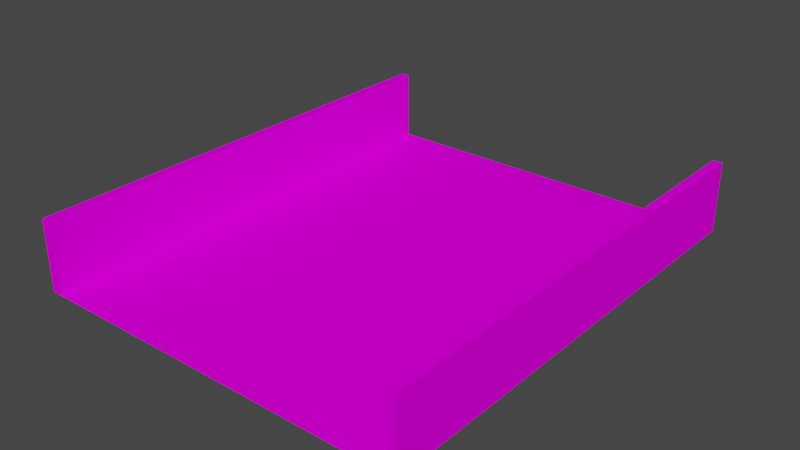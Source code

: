 # Source: wall.blend  (saved by Blender 2.92.15; exported with 4.5.12 LTS)
import bpy
from mathutils import Matrix  # noqa: F401  (used for matrix-valued properties, if any)

bpy.ops.wm.read_factory_settings(use_empty=True)
scene = bpy.context.scene
scene.name = 'Scene'

# ---- collections
col_collection = bpy.data.collections.new('Collection'); scene.collection.children.link(col_collection)

# ---- images (referenced by path relative to the original .blend; pixels are not part of the script)
import os
ASSET_DIR = os.environ.get("B2B_ASSET_DIR", "")  # directory of the original .blend (textures are referenced by path, not embedded)
HERE = os.path.dirname(os.path.abspath(__file__))  # packed textures are extracted next to this script under _unpacked/

def load_image(name, relpath, width, height, colorspace="sRGB"):
    """Load a texture the original file referenced (path relative to the .blend, or extracted next to this script)."""
    p = next((c for c in (os.path.join(HERE, relpath), os.path.join(ASSET_DIR, relpath)) if relpath and os.path.exists(c)), "")
    if p:
        img = bpy.data.images.load(p, check_existing=True)
        img.name = name
    else:  # same state as the original file: an image datablock whose file is absent (Cycles renders it pink)
        img = bpy.data.images.new(name, width, height)
        img.source = "FILE"
        img.filepath = "//" + (relpath or name)
    img.colorspace_settings.name = colorspace
    return img
img_wall_png = load_image('wall.png', 'wall.png', 1024, 1024, 'sRGB')

# ---- materials (node trees are filled in below, after node groups)
mat_wall = bpy.data.materials.new('wall')
mat_wall.alpha_threshold = 0.0
mat_wall.use_transparent_shadow = False
mat_wall.line_color = (0.0, 0.0, 0.0, 1.0)

# ---- material node trees
mat_wall.use_nodes = True; mat_wall.node_tree.nodes.clear()
_N = mat_wall.node_tree.nodes; _L = mat_wall.node_tree.links
n0 = _N.new('ShaderNodeOutputMaterial'); n0.name = 'Material Output'; n0.location = (300, 300)
n1 = _N.new('ShaderNodeBsdfPrincipled'); n1.name = 'Principled BSDF'; n1.location = (10, 300)
n1.distribution = 'GGX'
n1.subsurface_method = 'BURLEY'
n1.inputs[2].default_value = 0.4
n1.inputs[3].default_value = 1.45
n1.inputs[13].default_value = 0.0
n1.inputs[27].default_value = (0.0, 0.0, 0.0, 1.0)
n1.inputs[28].default_value = 1.0
n2 = _N.new('ShaderNodeTexImage'); n2.name = 'Image Texture'; n2.location = (-380, 172)
n2.image = img_wall_png
_L.new(n1.outputs[0], n0.inputs[0])
_L.new(n2.outputs[0], n1.inputs[0])
n0.is_active_output = True

# ---- world
world_world = bpy.data.worlds.new('World'); scene.world = world_world
world_world.use_nodes = True; world_world.node_tree.nodes.clear()
_N = world_world.node_tree.nodes; _L = world_world.node_tree.links
n0 = _N.new('ShaderNodeOutputWorld'); n0.name = 'World Output'; n0.location = (300, 300)
n1 = _N.new('ShaderNodeBackground'); n1.name = 'Background'; n1.location = (10, 300)
n1.inputs[0].default_value = (0.05088, 0.05088, 0.05088, 1.0)
_L.new(n1.outputs[0], n0.inputs[0])
n0.is_active_output = True
world_world.color = (0.05088, 0.05088, 0.05088)
world_world.use_sun_shadow = False
world_world.sun_shadow_jitter_overblur = 0.0

# ---- meshes
me_cube = bpy.data.meshes.new('Cube')
me_cube.from_pydata([(-0.2, 0.0, 0.0), (-0.2, 0.0, 1.5), (-0.2, 10.0, 0.0), (-0.2, 10.0, 1.5), (0.0, 0.0, 0.0), (0.0, 0.0, 1.5), (0.0, 10.0, 0.0), (0.0, 10.0, 1.5), (-8.2, 0.0, 0.0), (-8.2, 0.0, 1.5), (-8.2, 10.0, 0.0), (-8.2, 10.0, 1.5), (-8.0, 0.0, 0.0), (-8.0, 0.0, 1.5), (-8.0, 10.0, 0.0), (-8.0, 10.0, 1.5)], [], [(0, 1, 3, 2), (2, 3, 7, 6), (6, 7, 5, 4), (4, 5, 1, 0), (7, 3, 1, 5), (8, 9, 11, 10), (10, 11, 15, 14), (14, 15, 13, 12), (12, 13, 9, 8), (15, 11, 9, 13), (0, 2, 14, 12)])
_uv = me_cube.uv_layers.new(name='UVMap')
_uv.uv.foreach_set('vector', [0.5, 9.687e-05, 1.0, 9.687e-05, 1.0, 6.0, 0.5, 6.0, 0.973, -0.0001349, 0.973, 1.0, 0.9062, 1.0, 0.9062, -0.0001349, 0.5, 9.687e-05, 1.0, 9.687e-05, 1.0, 6.0, 0.5, 6.0, 0.973, -0.0001349, 0.973, 1.0, 0.9062, 1.0, 0.9062, -0.0001349, 0.9729, 6.0, 0.9063, 6.0, 0.9063, -6.537e-05, 0.9729, -6.537e-05, 0.5, 9.687e-05, 1.0, 9.687e-05, 1.0, 6.0, 0.5, 6.0, 0.9062, 1.0, 0.9062, 0.0, 0.9729, 0.0, 0.9729, 1.0, 0.5, 9.687e-05, 1.0, 9.687e-05, 1.0, 6.0, 0.5, 6.0, 0.9062, 1.0, 0.9062, 0.0, 0.9729, 0.0, 0.9729, 1.0, 0.9729, 6.0, 0.9063, 6.0, 0.9063, -6.537e-05, 0.9729, -6.537e-05, 0.4999, 0.0001496, 0.4999, 1.5, -7.482e-05, 1.5, -7.474e-05, 0.0001497])
me_cube.materials.append(mat_wall)
me_cube.use_remesh_preserve_volume = False
me_cube.use_remesh_preserve_attributes = False
me_cube.use_mirror_vertex_groups = False
me_cube.update()

# ---- objects
ob_cube = bpy.data.objects.new('Cube', me_cube)

# ---- transforms, parenting, visibility, modifiers, constraints
ob_cube.location = (0.1, 0.0, 0.0)
ob_cube.lock_rotations_4d = False
ob_cube.empty_display_type = 'ARROWS'
ob_cube.lineart.crease_threshold = 0.0

# ---- collection membership
col_collection.objects.link(ob_cube)

# ---- scene / render settings (as saved in the file)
scene.frame_start = 1; scene.frame_end = 250; scene.frame_set(1)
scene.render.engine = 'BLENDER_EEVEE_NEXT'
scene.cycles.use_denoising = False
scene.cycles.samples = 128
scene.cycles.sampling_pattern = 'TABULATED_SOBOL'
scene.cycles.use_adaptive_sampling = False
scene.cycles.use_light_tree = False
scene.view_settings.view_transform = 'Filmic'
bpy.context.view_layer.update()

# ---- added for rendering (the .blend has no active camera and no usable light): camera, sun
cam_auto = bpy.data.cameras.new('AutoCamera')
cam_auto.lens = 50.0
cam_auto.sensor_width = 36.0
cam_auto.clip_end = 1000.0
ob_auto_camera = bpy.data.objects.new('AutoCamera', cam_auto)
scene.collection.objects.link(ob_auto_camera)
ob_auto_camera.location = (8.04534, -9.45441, 10.3863)
ob_auto_camera.rotation_euler = (1.09748, -7.21219e-08, 0.694738)
scene.camera = ob_auto_camera
light_auto_sun = bpy.data.lights.new('AutoSun', 'SUN')
light_auto_sun.energy = 3.0
light_auto_sun.angle = 0.0523599
ob_auto_sun = bpy.data.objects.new('AutoSun', light_auto_sun)
scene.collection.objects.link(ob_auto_sun)
ob_auto_sun.rotation_euler = (0.872665, 0.174533, 0.523599)
bpy.context.view_layer.update()
